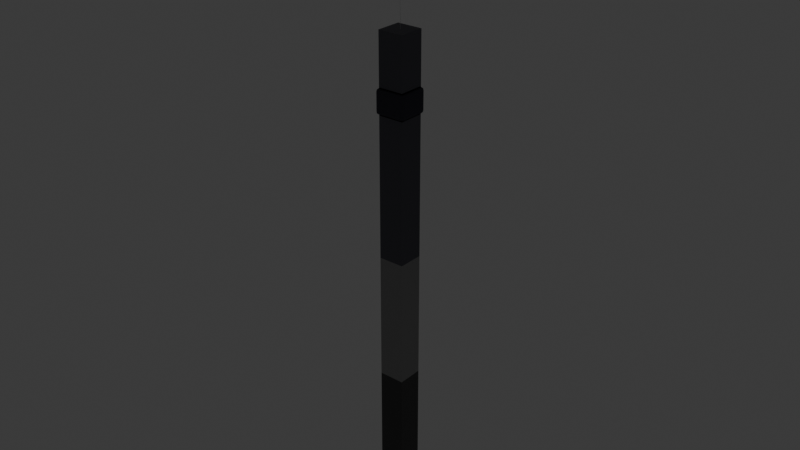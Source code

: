 # Source: Ares1_Terrain_Master_v01.blend  (saved by Blender 4.5.90; exported with 4.5.12 LTS)
import bpy
from mathutils import Matrix  # noqa: F401  (used for matrix-valued properties, if any)

bpy.ops.wm.read_factory_settings(use_empty=True)
scene = bpy.context.scene
scene.name = 'Scene'

# ---- collections
col_env_subsurface_scene = bpy.data.collections.new('ENV_Subsurface_Scene'); scene.collection.children.link(col_env_subsurface_scene)
col_env_surface_infrastructure = bpy.data.collections.new('ENV_Surface_Infrastructure'); scene.collection.children.link(col_env_surface_infrastructure)

# ---- materials (node trees are filled in below, after node groups)
mat_mat_sandstone_beaufort = bpy.data.materials.new('MAT_Sandstone_Beaufort')
mat_mat_shale_carbonaceous = bpy.data.materials.new('MAT_Shale_Carbonaceous')
mat_mat_geo_dolerite_sill = bpy.data.materials.new('MAT_GEO_Dolerite_Sill')
mat_mat_geo_dwyka = bpy.data.materials.new('MAT_GEO_Dwyka')
mat_mat_geo_basement = bpy.data.materials.new('MAT_GEO_Basement')
mat_mat_dolerite_igneous = bpy.data.materials.new('MAT_Dolerite_Igneous')
mat_mat_concrete_industrial = bpy.data.materials.new('MAT_Concrete_Industrial')

# ---- material node trees
mat_mat_sandstone_beaufort.use_nodes = True; mat_mat_sandstone_beaufort.node_tree.nodes.clear()
_N = mat_mat_sandstone_beaufort.node_tree.nodes; _L = mat_mat_sandstone_beaufort.node_tree.links
n0 = _N.new('ShaderNodeBsdfPrincipled'); n0.name = 'Principled BSDF'; n0.location = (-200, 100)
n0.inputs[0].default_value = (0.4, 0.35, 0.25, 1.0)
n0.inputs[2].default_value = 0.9
n1 = _N.new('ShaderNodeOutputMaterial'); n1.name = 'Material Output'; n1.location = (200, 100)
_L.new(n0.outputs[0], n1.inputs[0])
n1.is_active_output = True
mat_mat_shale_carbonaceous.use_nodes = True; mat_mat_shale_carbonaceous.node_tree.nodes.clear()
_N = mat_mat_shale_carbonaceous.node_tree.nodes; _L = mat_mat_shale_carbonaceous.node_tree.links
n0 = _N.new('ShaderNodeBsdfPrincipled'); n0.name = 'Principled BSDF'; n0.location = (-200, 100)
n0.inputs[0].default_value = (0.1, 0.1, 0.12, 1.0)
n0.inputs[2].default_value = 0.7
n1 = _N.new('ShaderNodeOutputMaterial'); n1.name = 'Material Output'; n1.location = (200, 100)
_L.new(n0.outputs[0], n1.inputs[0])
n1.is_active_output = True
mat_mat_geo_dolerite_sill.use_nodes = True; mat_mat_geo_dolerite_sill.node_tree.nodes.clear()
_N = mat_mat_geo_dolerite_sill.node_tree.nodes; _L = mat_mat_geo_dolerite_sill.node_tree.links
n0 = _N.new('ShaderNodeBsdfPrincipled'); n0.name = 'Principled BSDF'; n0.location = (-200, 100)
n0.inputs[0].default_value = (0.2, 0.2, 0.25, 1.0)
n1 = _N.new('ShaderNodeOutputMaterial'); n1.name = 'Material Output'; n1.location = (200, 100)
_L.new(n0.outputs[0], n1.inputs[0])
n1.is_active_output = True
mat_mat_geo_dwyka.use_nodes = True; mat_mat_geo_dwyka.node_tree.nodes.clear()
_N = mat_mat_geo_dwyka.node_tree.nodes; _L = mat_mat_geo_dwyka.node_tree.links
n0 = _N.new('ShaderNodeBsdfPrincipled'); n0.name = 'Principled BSDF'; n0.location = (-200, 100)
n0.inputs[0].default_value = (0.3, 0.3, 0.3, 1.0)
n1 = _N.new('ShaderNodeOutputMaterial'); n1.name = 'Material Output'; n1.location = (200, 100)
_L.new(n0.outputs[0], n1.inputs[0])
n1.is_active_output = True
mat_mat_geo_basement.use_nodes = True; mat_mat_geo_basement.node_tree.nodes.clear()
_N = mat_mat_geo_basement.node_tree.nodes; _L = mat_mat_geo_basement.node_tree.links
n0 = _N.new('ShaderNodeBsdfPrincipled'); n0.name = 'Principled BSDF'; n0.location = (-200, 100)
n0.inputs[0].default_value = (0.05, 0.05, 0.05, 1.0)
n1 = _N.new('ShaderNodeOutputMaterial'); n1.name = 'Material Output'; n1.location = (200, 100)
_L.new(n0.outputs[0], n1.inputs[0])
n1.is_active_output = True
mat_mat_dolerite_igneous.use_nodes = True; mat_mat_dolerite_igneous.node_tree.nodes.clear()
_N = mat_mat_dolerite_igneous.node_tree.nodes; _L = mat_mat_dolerite_igneous.node_tree.links
n0 = _N.new('ShaderNodeBsdfPrincipled'); n0.name = 'Principled BSDF'; n0.location = (-200, 100)
n0.inputs[0].default_value = (0.05, 0.05, 0.07, 1.0)
n0.inputs[1].default_value = 0.2
n0.inputs[2].default_value = 0.9
n1 = _N.new('ShaderNodeOutputMaterial'); n1.name = 'Material Output'; n1.location = (200, 100)
_L.new(n0.outputs[0], n1.inputs[0])
n1.is_active_output = True
mat_mat_concrete_industrial.use_nodes = True; mat_mat_concrete_industrial.node_tree.nodes.clear()
_N = mat_mat_concrete_industrial.node_tree.nodes; _L = mat_mat_concrete_industrial.node_tree.links
n0 = _N.new('ShaderNodeBsdfPrincipled'); n0.name = 'Principled BSDF'; n0.location = (-200, 100)
n0.inputs[0].default_value = (0.5, 0.5, 0.5, 1.0)
n0.inputs[2].default_value = 0.8
n1 = _N.new('ShaderNodeOutputMaterial'); n1.name = 'Material Output'; n1.location = (200, 100)
_L.new(n0.outputs[0], n1.inputs[0])
n1.is_active_output = True

# ---- world
world_world = bpy.data.worlds.new('World'); scene.world = world_world
world_world.use_nodes = True; world_world.node_tree.nodes.clear()
_N = world_world.node_tree.nodes; _L = world_world.node_tree.links
n0 = _N.new('ShaderNodeOutputWorld'); n0.name = 'World Output'; n0.location = (200, 100)
n1 = _N.new('ShaderNodeBackground'); n1.name = 'Background'; n1.location = (-200, 100)
n1.inputs[0].default_value = (0.05088, 0.05088, 0.05088, 1.0)
_L.new(n1.outputs[0], n0.inputs[0])
n0.is_active_output = True
world_world.color = (0.05088, 0.05088, 0.05088)
world_world.sun_shadow_jitter_overblur = 0.0

# ---- lights
light_light = bpy.data.lights.new('Light', 'POINT')
light_light.energy = 1000.0
light_light.shadow_soft_size = 0.1

# ---- meshes
me_cube = bpy.data.meshes.new('Cube')
me_cube.from_pydata([(-0.5, -0.5, -0.5), (-0.5, -0.5, 0.5), (-0.5, 0.5, -0.5), (-0.5, 0.5, 0.5), (0.5, -0.5, -0.5), (0.5, -0.5, 0.5), (0.5, 0.5, -0.5), (0.5, 0.5, 0.5)], [], [(0, 1, 3, 2), (2, 3, 7, 6), (6, 7, 5, 4), (4, 5, 1, 0), (2, 6, 4, 0), (7, 3, 1, 5)])
_uv = me_cube.uv_layers.new(name='UVMap')
_uv.uv.foreach_set('vector', [0.375, 0.0, 0.625, 0.0, 0.625, 0.25, 0.375, 0.25, 0.375, 0.25, 0.625, 0.25, 0.625, 0.5, 0.375, 0.5, 0.375, 0.5, 0.625, 0.5, 0.625, 0.75, 0.375, 0.75, 0.375, 0.75, 0.625, 0.75, 0.625, 1.0, 0.375, 1.0, 0.125, 0.5, 0.375, 0.5, 0.375, 0.75, 0.125, 0.75, 0.625, 0.5, 0.875, 0.5, 0.875, 0.75, 0.625, 0.75])
me_cube.materials.append(mat_mat_sandstone_beaufort)
me_cube.update()
me_cube_001 = bpy.data.meshes.new('Cube.001')
me_cube_001.from_pydata([(-0.5, -0.5, -0.5), (-0.5, -0.5, 0.5), (-0.5, 0.5, -0.5), (-0.5, 0.5, 0.5), (0.5, -0.5, -0.5), (0.5, -0.5, 0.5), (0.5, 0.5, -0.5), (0.5, 0.5, 0.5)], [], [(0, 1, 3, 2), (2, 3, 7, 6), (6, 7, 5, 4), (4, 5, 1, 0), (2, 6, 4, 0), (7, 3, 1, 5)])
_uv = me_cube_001.uv_layers.new(name='UVMap')
_uv.uv.foreach_set('vector', [0.375, 0.0, 0.625, 0.0, 0.625, 0.25, 0.375, 0.25, 0.375, 0.25, 0.625, 0.25, 0.625, 0.5, 0.375, 0.5, 0.375, 0.5, 0.625, 0.5, 0.625, 0.75, 0.375, 0.75, 0.375, 0.75, 0.625, 0.75, 0.625, 1.0, 0.375, 1.0, 0.125, 0.5, 0.375, 0.5, 0.375, 0.75, 0.125, 0.75, 0.625, 0.5, 0.875, 0.5, 0.875, 0.75, 0.625, 0.75])
me_cube_001.materials.append(mat_mat_shale_carbonaceous)
me_cube_001.update()
me_cube_002 = bpy.data.meshes.new('Cube.002')
me_cube_002.from_pydata([(-0.5, -0.5, -0.5), (-0.5, -0.5, 0.5), (-0.5, 0.5, -0.5), (-0.5, 0.5, 0.5), (0.5, -0.5, -0.5), (0.5, -0.5, 0.5), (0.5, 0.5, -0.5), (0.5, 0.5, 0.5)], [], [(0, 1, 3, 2), (2, 3, 7, 6), (6, 7, 5, 4), (4, 5, 1, 0), (2, 6, 4, 0), (7, 3, 1, 5)])
_uv = me_cube_002.uv_layers.new(name='UVMap')
_uv.uv.foreach_set('vector', [0.375, 0.0, 0.625, 0.0, 0.625, 0.25, 0.375, 0.25, 0.375, 0.25, 0.625, 0.25, 0.625, 0.5, 0.375, 0.5, 0.375, 0.5, 0.625, 0.5, 0.625, 0.75, 0.375, 0.75, 0.375, 0.75, 0.625, 0.75, 0.625, 1.0, 0.375, 1.0, 0.125, 0.5, 0.375, 0.5, 0.375, 0.75, 0.125, 0.75, 0.625, 0.5, 0.875, 0.5, 0.875, 0.75, 0.625, 0.75])
me_cube_002.materials.append(mat_mat_geo_dolerite_sill)
me_cube_002.update()
me_cube_003 = bpy.data.meshes.new('Cube.003')
me_cube_003.from_pydata([(-0.5, -0.5, -0.5), (-0.5, -0.5, 0.5), (-0.5, 0.5, -0.5), (-0.5, 0.5, 0.5), (0.5, -0.5, -0.5), (0.5, -0.5, 0.5), (0.5, 0.5, -0.5), (0.5, 0.5, 0.5)], [], [(0, 1, 3, 2), (2, 3, 7, 6), (6, 7, 5, 4), (4, 5, 1, 0), (2, 6, 4, 0), (7, 3, 1, 5)])
_uv = me_cube_003.uv_layers.new(name='UVMap')
_uv.uv.foreach_set('vector', [0.375, 0.0, 0.625, 0.0, 0.625, 0.25, 0.375, 0.25, 0.375, 0.25, 0.625, 0.25, 0.625, 0.5, 0.375, 0.5, 0.375, 0.5, 0.625, 0.5, 0.625, 0.75, 0.375, 0.75, 0.375, 0.75, 0.625, 0.75, 0.625, 1.0, 0.375, 1.0, 0.125, 0.5, 0.375, 0.5, 0.375, 0.75, 0.125, 0.75, 0.625, 0.5, 0.875, 0.5, 0.875, 0.75, 0.625, 0.75])
me_cube_003.materials.append(mat_mat_geo_dwyka)
me_cube_003.update()
me_cube_004 = bpy.data.meshes.new('Cube.004')
me_cube_004.from_pydata([(-0.5, -0.5, -0.5), (-0.5, -0.5, 0.5), (-0.5, 0.5, -0.5), (-0.5, 0.5, 0.5), (0.5, -0.5, -0.5), (0.5, -0.5, 0.5), (0.5, 0.5, -0.5), (0.5, 0.5, 0.5)], [], [(0, 1, 3, 2), (2, 3, 7, 6), (6, 7, 5, 4), (4, 5, 1, 0), (2, 6, 4, 0), (7, 3, 1, 5)])
_uv = me_cube_004.uv_layers.new(name='UVMap')
_uv.uv.foreach_set('vector', [0.375, 0.0, 0.625, 0.0, 0.625, 0.25, 0.375, 0.25, 0.375, 0.25, 0.625, 0.25, 0.625, 0.5, 0.375, 0.5, 0.375, 0.5, 0.625, 0.5, 0.625, 0.75, 0.375, 0.75, 0.375, 0.75, 0.625, 0.75, 0.625, 1.0, 0.375, 1.0, 0.125, 0.5, 0.375, 0.5, 0.375, 0.75, 0.125, 0.75, 0.625, 0.5, 0.875, 0.5, 0.875, 0.75, 0.625, 0.75])
me_cube_004.materials.append(mat_mat_geo_basement)
me_cube_004.update()
me_geo_dolerite_sill_procedural_mesh = bpy.data.meshes.new('GEO_Dolerite_Sill_Procedural_MESH')
me_geo_dolerite_sill_procedural_mesh.from_pydata([(-100.0, -100.0, -75.0), (-100.0, -100.0, 75.0), (-100.0, 100.0, -75.0), (-100.0, 100.0, 75.0), (100.0, -100.0, -75.0), (100.0, -100.0, 75.0), (100.0, 100.0, -75.0), (100.0, 100.0, 75.0)], [], [(0, 1, 3, 2), (2, 3, 7, 6), (6, 7, 5, 4), (4, 5, 1, 0), (2, 6, 4, 0), (7, 3, 1, 5)])
me_geo_dolerite_sill_procedural_mesh.polygons.foreach_set('use_smooth', [True] * 6)
_uv = me_geo_dolerite_sill_procedural_mesh.uv_layers.new(name='UVMap')
_uv.uv.foreach_set('vector', [0.375, 0.0, 0.625, 0.0, 0.625, 0.25, 0.375, 0.25, 0.375, 0.25, 0.625, 0.25, 0.625, 0.5, 0.375, 0.5, 0.375, 0.5, 0.625, 0.5, 0.625, 0.75, 0.375, 0.75, 0.375, 0.75, 0.625, 0.75, 0.625, 1.0, 0.375, 1.0, 0.125, 0.5, 0.375, 0.5, 0.375, 0.75, 0.125, 0.75, 0.625, 0.5, 0.875, 0.5, 0.875, 0.75, 0.625, 0.75])
me_geo_dolerite_sill_procedural_mesh.materials.append(mat_mat_dolerite_igneous)
me_geo_dolerite_sill_procedural_mesh.update()
me_geo_cellar_void_mesh = bpy.data.meshes.new('GEO_Cellar_Void_MESH')
me_geo_cellar_void_mesh.from_pydata([(-2.0, -2.0, -3.2), (2.0, -2.0, -3.2), (2.0, 2.0, -3.2), (-2.0, 2.0, -3.2), (-2.0, -2.0, 0.0), (2.0, -2.0, 0.0), (2.0, 2.0, 0.0), (-2.0, 2.0, 0.0)], [], [(0, 1, 2, 3), (4, 5, 6, 7), (0, 4, 7, 3), (1, 5, 6, 2), (0, 1, 5, 4), (3, 2, 6, 7)])
me_geo_cellar_void_mesh.update()
me_geo_cellar_structure_mesh = bpy.data.meshes.new('GEO_Cellar_Structure_MESH')
me_geo_cellar_structure_mesh.from_pydata([(-2.0, -2.0, -3.2), (-1.8, -1.8, -3.0), (2.0, -2.0, -3.2), (1.8, -1.8, -3.0), (2.0, 2.0, -3.2), (1.8, 1.8, -3.0), (-2.0, 2.0, -3.2), (-1.8, 1.8, -3.0), (-1.8, -1.8, 0.0), (-2.0, -2.0, 0.0), (2.0, -2.0, 0.0), (1.8, -1.8, 0.0), (1.8, 1.8, 0.0), (2.0, 2.0, 0.0), (-2.0, 2.0, 0.0), (-1.8, 1.8, 0.0)], [], [(0, 6, 4, 2), (0, 9, 14, 6), (2, 4, 13, 10), (0, 2, 10, 9), (6, 14, 13, 4), (1, 7, 5, 3), (8, 15, 7, 1), (11, 3, 5, 12), (1, 3, 11, 8), (7, 15, 12, 5)])
me_geo_cellar_structure_mesh.materials.append(mat_mat_concrete_industrial)
me_geo_cellar_structure_mesh.update()
me_arespath_data_006 = bpy.data.meshes.new('AresPath_Data.006')
me_arespath_data_006.from_pydata([(-0.6495, 0.375, -3.278e-08), (-0.375, 0.6495, -5.678e-08), (-3.01e-07, 0.75, -6.557e-08), (0.375, 0.6495, -5.678e-08), (0.6495, 0.375, -3.278e-08), (0.75, 5.364e-07, -4.976e-14), (0.6495, -0.375, 3.278e-08), (0.375, -0.6495, 5.678e-08), (6.825e-07, -0.75, 6.557e-08), (-0.375, -0.6495, 5.678e-08), (-0.6495, -0.375, 3.278e-08), (-0.75, -6.497e-07, 5.966e-14), (-0.6806, 0.375, -47.12), (-0.4061, 0.6495, -47.12), (-0.03106, 0.75, -47.12), (0.3439, 0.6495, -47.12), (0.6185, 0.375, -47.12), (0.7189, 5.364e-07, -47.12), (0.6185, -0.375, -47.12), (0.3439, -0.6495, -47.12), (-0.03106, -0.75, -47.12), (-0.4061, -0.6495, -47.12), (-0.6806, -0.375, -47.12), (-0.7811, -6.497e-07, -47.12), (-0.7625, 0.375, -91.26), (-0.488, 0.6495, -91.26), (-0.113, 0.75, -91.26), (0.262, 0.6495, -91.26), (0.5366, 0.375, -91.26), (0.637, 5.364e-07, -91.26), (0.5366, -0.375, -91.26), (0.262, -0.6495, -91.26), (-0.113, -0.75, -91.26), (-0.488, -0.6495, -91.26), (-0.7625, -0.375, -91.26), (-0.863, -6.497e-07, -91.26), (-0.8782, 0.375, -133.0), (-0.6037, 0.6495, -133.0), (-0.2287, 0.75, -133.0), (0.1463, 0.6495, -133.0), (0.4208, 0.375, -133.0), (0.5213, 5.364e-07, -133.0), (0.4208, -0.375, -133.0), (0.1463, -0.6495, -133.0), (-0.2287, -0.75, -133.0), (-0.6037, -0.6495, -133.0), (-0.8782, -0.375, -133.0), (-0.9787, -6.497e-07, -133.0), (-1.011, 0.375, -173.0), (-0.7365, 0.6495, -173.0), (-0.3615, 0.75, -173.0), (0.01354, 0.6495, -173.0), (0.2881, 0.375, -173.0), (0.3885, 5.364e-07, -173.0), (0.2881, -0.375, -173.0), (0.01354, -0.6495, -173.0), (-0.3615, -0.75, -173.0), (-0.7365, -0.6495, -173.0), (-1.011, -0.375, -173.0), (-1.111, -6.497e-07, -173.0), (-1.144, 0.375, -211.8), (-0.8692, 0.6495, -211.8), (-0.4942, 0.75, -211.8), (-0.1192, 0.6495, -211.8), (0.1553, 0.375, -211.8), (0.2558, 5.364e-07, -211.8), (0.1553, -0.375, -211.8), (-0.1192, -0.6495, -211.8), (-0.4942, -0.75, -211.8), (-0.8692, -0.6495, -211.8), (-1.144, -0.375, -211.8), (-1.244, -6.497e-07, -211.8), (-1.259, 0.375, -250.0), (-0.985, 0.6495, -250.0), (-0.61, 0.75, -250.0), (-0.235, 0.6495, -250.0), (0.03956, 0.375, -250.0), (0.14, 5.364e-07, -250.0), (0.03956, -0.375, -250.0), (-0.235, -0.6495, -250.0), (-0.61, -0.75, -250.0), (-0.985, -0.6495, -250.0), (-1.259, -0.375, -250.0), (-1.36, -6.497e-07, -250.0), (-1.341, 0.375, -288.2), (-1.067, 0.6495, -288.2), (-0.6918, 0.75, -288.2), (-0.3168, 0.6495, -288.2), (-0.04233, 0.375, -288.2), (0.05815, 5.364e-07, -288.2), (-0.04233, -0.375, -288.2), (-0.3168, -0.6495, -288.2), (-0.6918, -0.75, -288.2), (-1.067, -0.6495, -288.2), (-1.341, -0.375, -288.2), (-1.442, -6.497e-07, -288.2), (-1.372, 0.375, -327.0), (-1.098, 0.6495, -327.0), (-0.7229, 0.75, -327.0), (-0.3479, 0.6495, -327.0), (-0.07339, 0.375, -327.0), (0.02709, 5.364e-07, -327.0), (-0.07339, -0.375, -327.0), (-0.3479, -0.6495, -327.0), (-0.7229, -0.75, -327.0), (-1.098, -0.6495, -327.0), (-1.372, -0.375, -327.0), (-1.473, -6.497e-07, -327.0), (-1.336, 0.375, -367.0), (-1.061, 0.6495, -367.0), (-0.6862, 0.75, -367.0), (-0.3112, 0.6495, -367.0), (-0.03668, 0.375, -367.0), (0.0638, 5.364e-07, -367.0), (-0.03668, -0.375, -367.0), (-0.3112, -0.6495, -367.0), (-0.6862, -0.75, -367.0), (-1.061, -0.6495, -367.0), (-1.336, -0.375, -367.0), (-1.436, -6.497e-07, -367.0), (-1.214, 0.375, -408.7), (-0.9398, 0.6495, -408.7), (-0.5648, 0.75, -408.7), (-0.1898, 0.6495, -408.7), (0.08474, 0.375, -408.7), (0.1852, 5.364e-07, -408.7), (0.08474, -0.375, -408.7), (-0.1898, -0.6495, -408.7), (-0.5648, -0.75, -408.7), (-0.9398, -0.6495, -408.7), (-1.214, -0.375, -408.7), (-1.315, -6.497e-07, -408.7), (-0.9912, 0.375, -452.9), (-0.7167, 0.6495, -452.9), (-0.3417, 0.75, -452.9), (0.03331, 0.6495, -452.9), (0.3078, 0.375, -452.9), (0.4083, 5.364e-07, -452.9), (0.3078, -0.375, -452.9), (0.03331, -0.6495, -452.9), (-0.3417, -0.75, -452.9), (-0.7167, -0.6495, -452.9), (-0.9912, -0.375, -452.9), (-1.092, -6.497e-07, -452.9), (-0.6495, 0.375, -500.0), (-0.375, 0.6495, -500.0), (-3.004e-07, 0.75, -500.0), (0.375, 0.6495, -500.0), (0.6495, 0.375, -500.0), (0.75, 5.364e-07, -500.0), (0.6495, -0.375, -500.0), (0.375, -0.6495, -500.0), (6.819e-07, -0.75, -500.0), (-0.375, -0.6495, -500.0), (-0.6495, -0.375, -500.0), (-0.75, -6.497e-07, -500.0), (1.67, 0.375, -741.7), (1.944, 0.6495, -741.7), (2.319, 0.75, -741.7), (2.694, 0.6495, -741.7), (2.969, 0.375, -741.7), (3.069, 5.364e-07, -741.7), (2.969, -0.375, -741.7), (2.694, -0.6495, -741.7), (2.319, -0.75, -741.7), (1.944, -0.6495, -741.7), (1.67, -0.375, -741.7), (1.569, -6.497e-07, -741.7), (4.523, 0.375, -979.8), (4.797, 0.6495, -979.8), (5.172, 0.75, -979.8), (5.547, 0.6495, -979.8), (5.821, 0.375, -979.8), (5.922, 5.364e-07, -979.8), (5.821, -0.375, -979.8), (5.547, -0.6495, -979.8), (5.172, -0.75, -979.8), (4.797, -0.6495, -979.8), (4.523, -0.375, -979.8), (4.422, -6.497e-07, -979.8), (7.849, 0.375, -1216.0), (8.123, 0.6495, -1216.0), (8.498, 0.75, -1216.0), (8.873, 0.6495, -1216.0), (9.148, 0.375, -1216.0), (9.248, 5.364e-07, -1216.0), (9.148, -0.375, -1216.0), (8.873, -0.6495, -1216.0), (8.498, -0.75, -1216.0), (8.123, -0.6495, -1216.0), (7.849, -0.375, -1216.0), (7.748, -6.497e-07, -1216.0), (11.59, 0.375, -1451.0), (11.86, 0.6495, -1451.0), (12.24, 0.75, -1451.0), (12.61, 0.6495, -1451.0), (12.89, 0.375, -1451.0), (12.99, 5.364e-07, -1451.0), (12.89, -0.375, -1451.0), (12.61, -0.6495, -1451.0), (12.24, -0.75, -1451.0), (11.86, -0.6495, -1451.0), (11.59, -0.375, -1451.0), (11.49, -6.497e-07, -1451.0), (15.69, 0.375, -1688.0), (15.96, 0.6495, -1688.0), (16.34, 0.75, -1688.0), (16.71, 0.6495, -1688.0), (16.99, 0.375, -1688.0), (17.09, 5.364e-07, -1688.0), (16.99, -0.375, -1688.0), (16.71, -0.6495, -1688.0), (16.34, -0.75, -1688.0), (15.96, -0.6495, -1688.0), (15.69, -0.375, -1688.0), (15.59, -6.497e-07, -1688.0), (20.08, 0.375, -1927.0), (20.35, 0.6495, -1927.0), (20.73, 0.75, -1927.0), (21.1, 0.6495, -1927.0), (21.38, 0.375, -1927.0), (21.48, 5.364e-07, -1927.0), (21.38, -0.375, -1927.0), (21.1, -0.6495, -1927.0), (20.73, -0.75, -1927.0), (20.35, -0.6495, -1927.0), (20.08, -0.375, -1927.0), (19.98, -6.497e-07, -1927.0), (24.71, 0.375, -2170.0), (24.99, 0.6495, -2170.0), (25.36, 0.75, -2170.0), (25.73, 0.6495, -2170.0), (26.01, 0.375, -2170.0), (26.11, 5.364e-07, -2170.0), (26.01, -0.375, -2170.0), (25.73, -0.6495, -2170.0), (25.36, -0.75, -2170.0), (24.99, -0.6495, -2170.0), (24.71, -0.375, -2170.0), (24.61, -6.497e-07, -2170.0), (29.52, 0.375, -2419.0), (29.79, 0.6495, -2419.0), (30.17, 0.75, -2419.0), (30.54, 0.6495, -2419.0), (30.82, 0.375, -2419.0), (30.92, 5.364e-07, -2419.0), (30.82, -0.375, -2419.0), (30.54, -0.6495, -2419.0), (30.17, -0.75, -2419.0), (29.79, -0.6495, -2419.0), (29.52, -0.375, -2419.0), (29.42, -6.497e-07, -2419.0), (34.45, 0.375, -2674.0), (34.72, 0.6495, -2674.0), (35.1, 0.75, -2674.0), (35.47, 0.6495, -2674.0), (35.75, 0.375, -2674.0), (35.85, 5.364e-07, -2674.0), (35.75, -0.375, -2674.0), (35.47, -0.6495, -2674.0), (35.1, -0.75, -2674.0), (34.72, -0.6495, -2674.0), (34.45, -0.375, -2674.0), (34.35, -6.497e-07, -2674.0), (39.43, 0.375, -2939.0), (39.71, 0.6495, -2939.0), (40.08, 0.75, -2939.0), (40.46, 0.6495, -2939.0), (40.73, 0.375, -2939.0), (40.83, 5.364e-07, -2939.0), (40.73, -0.375, -2939.0), (40.46, -0.6495, -2939.0), (40.08, -0.75, -2939.0), (39.71, -0.6495, -2939.0), (39.43, -0.375, -2939.0), (39.33, -6.497e-07, -2939.0), (44.42, 0.375, -3214.0), (44.7, 0.6495, -3214.0), (45.07, 0.75, -3214.0), (45.45, 0.6495, -3214.0), (45.72, 0.375, -3214.0), (45.82, 5.364e-07, -3214.0), (45.72, -0.375, -3214.0), (45.45, -0.6495, -3214.0), (45.07, -0.75, -3214.0), (44.7, -0.6495, -3214.0), (44.42, -0.375, -3214.0), (44.32, -6.497e-07, -3214.0), (49.35, 0.375, -3500.0), (49.63, 0.6495, -3500.0), (50.0, 0.75, -3500.0), (50.37, 0.6495, -3500.0), (50.65, 0.375, -3500.0), (50.75, 5.364e-07, -3500.0), (50.65, -0.375, -3500.0), (50.37, -0.6495, -3500.0), (50.0, -0.75, -3500.0), (49.63, -0.6495, -3500.0), (49.35, -0.375, -3500.0), (49.25, -6.497e-07, -3500.0)], [], [(0, 12, 23, 11), (1, 13, 12, 0), (2, 14, 13, 1), (3, 15, 14, 2), (4, 16, 15, 3), (5, 17, 16, 4), (6, 18, 17, 5), (7, 19, 18, 6), (8, 20, 19, 7), (9, 21, 20, 8), (10, 22, 21, 9), (11, 23, 22, 10), (12, 24, 35, 23), (13, 25, 24, 12), (14, 26, 25, 13), (15, 27, 26, 14), (16, 28, 27, 15), (17, 29, 28, 16), (18, 30, 29, 17), (19, 31, 30, 18), (20, 32, 31, 19), (21, 33, 32, 20), (22, 34, 33, 21), (23, 35, 34, 22), (24, 36, 47, 35), (25, 37, 36, 24), (26, 38, 37, 25), (27, 39, 38, 26), (28, 40, 39, 27), (29, 41, 40, 28), (30, 42, 41, 29), (31, 43, 42, 30), (32, 44, 43, 31), (33, 45, 44, 32), (34, 46, 45, 33), (35, 47, 46, 34), (36, 48, 59, 47), (37, 49, 48, 36), (38, 50, 49, 37), (39, 51, 50, 38), (40, 52, 51, 39), (41, 53, 52, 40), (42, 54, 53, 41), (43, 55, 54, 42), (44, 56, 55, 43), (45, 57, 56, 44), (46, 58, 57, 45), (47, 59, 58, 46), (48, 60, 71, 59), (49, 61, 60, 48), (50, 62, 61, 49), (51, 63, 62, 50), (52, 64, 63, 51), (53, 65, 64, 52), (54, 66, 65, 53), (55, 67, 66, 54), (56, 68, 67, 55), (57, 69, 68, 56), (58, 70, 69, 57), (59, 71, 70, 58), (60, 72, 83, 71), (61, 73, 72, 60), (62, 74, 73, 61), (63, 75, 74, 62), (64, 76, 75, 63), (65, 77, 76, 64), (66, 78, 77, 65), (67, 79, 78, 66), (68, 80, 79, 67), (69, 81, 80, 68), (70, 82, 81, 69), (71, 83, 82, 70), (72, 84, 95, 83), (73, 85, 84, 72), (74, 86, 85, 73), (75, 87, 86, 74), (76, 88, 87, 75), (77, 89, 88, 76), (78, 90, 89, 77), (79, 91, 90, 78), (80, 92, 91, 79), (81, 93, 92, 80), (82, 94, 93, 81), (83, 95, 94, 82), (84, 96, 107, 95), (85, 97, 96, 84), (86, 98, 97, 85), (87, 99, 98, 86), (88, 100, 99, 87), (89, 101, 100, 88), (90, 102, 101, 89), (91, 103, 102, 90), (92, 104, 103, 91), (93, 105, 104, 92), (94, 106, 105, 93), (95, 107, 106, 94), (96, 108, 119, 107), (97, 109, 108, 96), (98, 110, 109, 97), (99, 111, 110, 98), (100, 112, 111, 99), (101, 113, 112, 100), (102, 114, 113, 101), (103, 115, 114, 102), (104, 116, 115, 103), (105, 117, 116, 104), (106, 118, 117, 105), (107, 119, 118, 106), (108, 120, 131, 119), (109, 121, 120, 108), (110, 122, 121, 109), (111, 123, 122, 110), (112, 124, 123, 111), (113, 125, 124, 112), (114, 126, 125, 113), (115, 127, 126, 114), (116, 128, 127, 115), (117, 129, 128, 116), (118, 130, 129, 117), (119, 131, 130, 118), (120, 132, 143, 131), (121, 133, 132, 120), (122, 134, 133, 121), (123, 135, 134, 122), (124, 136, 135, 123), (125, 137, 136, 124), (126, 138, 137, 125), (127, 139, 138, 126), (128, 140, 139, 127), (129, 141, 140, 128), (130, 142, 141, 129), (131, 143, 142, 130), (132, 144, 155, 143), (133, 145, 144, 132), (134, 146, 145, 133), (135, 147, 146, 134), (136, 148, 147, 135), (137, 149, 148, 136), (138, 150, 149, 137), (139, 151, 150, 138), (140, 152, 151, 139), (141, 153, 152, 140), (142, 154, 153, 141), (143, 155, 154, 142), (144, 156, 167, 155), (145, 157, 156, 144), (146, 158, 157, 145), (147, 159, 158, 146), (148, 160, 159, 147), (149, 161, 160, 148), (150, 162, 161, 149), (151, 163, 162, 150), (152, 164, 163, 151), (153, 165, 164, 152), (154, 166, 165, 153), (155, 167, 166, 154), (156, 168, 179, 167), (157, 169, 168, 156), (158, 170, 169, 157), (159, 171, 170, 158), (160, 172, 171, 159), (161, 173, 172, 160), (162, 174, 173, 161), (163, 175, 174, 162), (164, 176, 175, 163), (165, 177, 176, 164), (166, 178, 177, 165), (167, 179, 178, 166), (168, 180, 191, 179), (169, 181, 180, 168), (170, 182, 181, 169), (171, 183, 182, 170), (172, 184, 183, 171), (173, 185, 184, 172), (174, 186, 185, 173), (175, 187, 186, 174), (176, 188, 187, 175), (177, 189, 188, 176), (178, 190, 189, 177), (179, 191, 190, 178), (180, 192, 203, 191), (181, 193, 192, 180), (182, 194, 193, 181), (183, 195, 194, 182), (184, 196, 195, 183), (185, 197, 196, 184), (186, 198, 197, 185), (187, 199, 198, 186), (188, 200, 199, 187), (189, 201, 200, 188), (190, 202, 201, 189), (191, 203, 202, 190), (192, 204, 215, 203), (193, 205, 204, 192), (194, 206, 205, 193), (195, 207, 206, 194), (196, 208, 207, 195), (197, 209, 208, 196), (198, 210, 209, 197), (199, 211, 210, 198), (200, 212, 211, 199), (201, 213, 212, 200), (202, 214, 213, 201), (203, 215, 214, 202), (204, 216, 227, 215), (205, 217, 216, 204), (206, 218, 217, 205), (207, 219, 218, 206), (208, 220, 219, 207), (209, 221, 220, 208), (210, 222, 221, 209), (211, 223, 222, 210), (212, 224, 223, 211), (213, 225, 224, 212), (214, 226, 225, 213), (215, 227, 226, 214), (216, 228, 239, 227), (217, 229, 228, 216), (218, 230, 229, 217), (219, 231, 230, 218), (220, 232, 231, 219), (221, 233, 232, 220), (222, 234, 233, 221), (223, 235, 234, 222), (224, 236, 235, 223), (225, 237, 236, 224), (226, 238, 237, 225), (227, 239, 238, 226), (228, 240, 251, 239), (229, 241, 240, 228), (230, 242, 241, 229), (231, 243, 242, 230), (232, 244, 243, 231), (233, 245, 244, 232), (234, 246, 245, 233), (235, 247, 246, 234), (236, 248, 247, 235), (237, 249, 248, 236), (238, 250, 249, 237), (239, 251, 250, 238), (240, 252, 263, 251), (241, 253, 252, 240), (242, 254, 253, 241), (243, 255, 254, 242), (244, 256, 255, 243), (245, 257, 256, 244), (246, 258, 257, 245), (247, 259, 258, 246), (248, 260, 259, 247), (249, 261, 260, 248), (250, 262, 261, 249), (251, 263, 262, 250), (252, 264, 275, 263), (253, 265, 264, 252), (254, 266, 265, 253), (255, 267, 266, 254), (256, 268, 267, 255), (257, 269, 268, 256), (258, 270, 269, 257), (259, 271, 270, 258), (260, 272, 271, 259), (261, 273, 272, 260), (262, 274, 273, 261), (263, 275, 274, 262), (264, 276, 287, 275), (265, 277, 276, 264), (266, 278, 277, 265), (267, 279, 278, 266), (268, 280, 279, 267), (269, 281, 280, 268), (270, 282, 281, 269), (271, 283, 282, 270), (272, 284, 283, 271), (273, 285, 284, 272), (274, 286, 285, 273), (275, 287, 286, 274), (276, 288, 299, 287), (277, 289, 288, 276), (278, 290, 289, 277), (279, 291, 290, 278), (280, 292, 291, 279), (281, 293, 292, 280), (282, 294, 293, 281), (283, 295, 294, 282), (284, 296, 295, 283), (285, 297, 296, 284), (286, 298, 297, 285), (287, 299, 298, 286)])
me_arespath_data_006.polygons.foreach_set('use_smooth', [True] * 288)
_uv = me_arespath_data_006.uv_layers.new(name='UVMap')
_uv.uv.foreach_set('vector', [0.0, 1.0, 0.04167, 1.0, 0.04167, 0.9167, 0.0, 0.9167, 0.0, 0.08333, 0.04167, 0.08333, 0.04167, 0.0, 0.0, 0.0, 0.0, 0.1667, 0.04167, 0.1667, 0.04167, 0.08333, 0.0, 0.08333, 0.0, 0.25, 0.04167, 0.25, 0.04167, 0.1667, 0.0, 0.1667, 0.0, 0.3333, 0.04167, 0.3333, 0.04167, 0.25, 0.0, 0.25, 0.0, 0.4167, 0.04167, 0.4167, 0.04167, 0.3333, 0.0, 0.3333, 0.0, 0.5, 0.04167, 0.5, 0.04167, 0.4167, 0.0, 0.4167, 0.0, 0.5833, 0.04167, 0.5833, 0.04167, 0.5, 0.0, 0.5, 0.0, 0.6667, 0.04167, 0.6667, 0.04167, 0.5833, 0.0, 0.5833, 0.0, 0.75, 0.04167, 0.75, 0.04167, 0.6667, 0.0, 0.6667, 0.0, 0.8333, 0.04167, 0.8333, 0.04167, 0.75, 0.0, 0.75, 0.0, 0.9167, 0.04167, 0.9167, 0.04167, 0.8333, 0.0, 0.8333, 0.04167, 1.0, 0.08333, 1.0, 0.08333, 0.9167, 0.04167, 0.9167, 0.04167, 0.08333, 0.08333, 0.08333, 0.08333, 0.0, 0.04167, 0.0, 0.04167, 0.1667, 0.08333, 0.1667, 0.08333, 0.08333, 0.04167, 0.08333, 0.04167, 0.25, 0.08333, 0.25, 0.08333, 0.1667, 0.04167, 0.1667, 0.04167, 0.3333, 0.08333, 0.3333, 0.08333, 0.25, 0.04167, 0.25, 0.04167, 0.4167, 0.08333, 0.4167, 0.08333, 0.3333, 0.04167, 0.3333, 0.04167, 0.5, 0.08333, 0.5, 0.08333, 0.4167, 0.04167, 0.4167, 0.04167, 0.5833, 0.08333, 0.5833, 0.08333, 0.5, 0.04167, 0.5, 0.04167, 0.6667, 0.08333, 0.6667, 0.08333, 0.5833, 0.04167, 0.5833, 0.04167, 0.75, 0.08333, 0.75, 0.08333, 0.6667, 0.04167, 0.6667, 0.04167, 0.8333, 0.08333, 0.8333, 0.08333, 0.75, 0.04167, 0.75, 0.04167, 0.9167, 0.08333, 0.9167, 0.08333, 0.8333, 0.04167, 0.8333, 0.08333, 1.0, 0.125, 1.0, 0.125, 0.9167, 0.08333, 0.9167, 0.08333, 0.08333, 0.125, 0.08333, 0.125, 0.0, 0.08333, 0.0, 0.08333, 0.1667, 0.125, 0.1667, 0.125, 0.08333, 0.08333, 0.08333, 0.08333, 0.25, 0.125, 0.25, 0.125, 0.1667, 0.08333, 0.1667, 0.08333, 0.3333, 0.125, 0.3333, 0.125, 0.25, 0.08333, 0.25, 0.08333, 0.4167, 0.125, 0.4167, 0.125, 0.3333, 0.08333, 0.3333, 0.08333, 0.5, 0.125, 0.5, 0.125, 0.4167, 0.08333, 0.4167, 0.08333, 0.5833, 0.125, 0.5833, 0.125, 0.5, 0.08333, 0.5, 0.08333, 0.6667, 0.125, 0.6667, 0.125, 0.5833, 0.08333, 0.5833, 0.08333, 0.75, 0.125, 0.75, 0.125, 0.6667, 0.08333, 0.6667, 0.08333, 0.8333, 0.125, 0.8333, 0.125, 0.75, 0.08333, 0.75, 0.08333, 0.9167, 0.125, 0.9167, 0.125, 0.8333, 0.08333, 0.8333, 0.125, 1.0, 0.1667, 1.0, 0.1667, 0.9167, 0.125, 0.9167, 0.125, 0.08333, 0.1667, 0.08333, 0.1667, 0.0, 0.125, 0.0, 0.125, 0.1667, 0.1667, 0.1667, 0.1667, 0.08333, 0.125, 0.08333, 0.125, 0.25, 0.1667, 0.25, 0.1667, 0.1667, 0.125, 0.1667, 0.125, 0.3333, 0.1667, 0.3333, 0.1667, 0.25, 0.125, 0.25, 0.125, 0.4167, 0.1667, 0.4167, 0.1667, 0.3333, 0.125, 0.3333, 0.125, 0.5, 0.1667, 0.5, 0.1667, 0.4167, 0.125, 0.4167, 0.125, 0.5833, 0.1667, 0.5833, 0.1667, 0.5, 0.125, 0.5, 0.125, 0.6667, 0.1667, 0.6667, 0.1667, 0.5833, 0.125, 0.5833, 0.125, 0.75, 0.1667, 0.75, 0.1667, 0.6667, 0.125, 0.6667, 0.125, 0.8333, 0.1667, 0.8333, 0.1667, 0.75, 0.125, 0.75, 0.125, 0.9167, 0.1667, 0.9167, 0.1667, 0.8333, 0.125, 0.8333, 0.1667, 1.0, 0.2083, 1.0, 0.2083, 0.9167, 0.1667, 0.9167, 0.1667, 0.08333, 0.2083, 0.08333, 0.2083, 0.0, 0.1667, 0.0, 0.1667, 0.1667, 0.2083, 0.1667, 0.2083, 0.08333, 0.1667, 0.08333, 0.1667, 0.25, 0.2083, 0.25, 0.2083, 0.1667, 0.1667, 0.1667, 0.1667, 0.3333, 0.2083, 0.3333, 0.2083, 0.25, 0.1667, 0.25, 0.1667, 0.4167, 0.2083, 0.4167, 0.2083, 0.3333, 0.1667, 0.3333, 0.1667, 0.5, 0.2083, 0.5, 0.2083, 0.4167, 0.1667, 0.4167, 0.1667, 0.5833, 0.2083, 0.5833, 0.2083, 0.5, 0.1667, 0.5, 0.1667, 0.6667, 0.2083, 0.6667, 0.2083, 0.5833, 0.1667, 0.5833, 0.1667, 0.75, 0.2083, 0.75, 0.2083, 0.6667, 0.1667, 0.6667, 0.1667, 0.8333, 0.2083, 0.8333, 0.2083, 0.75, 0.1667, 0.75, 0.1667, 0.9167, 0.2083, 0.9167, 0.2083, 0.8333, 0.1667, 0.8333, 0.2083, 1.0, 0.25, 1.0, 0.25, 0.9167, 0.2083, 0.9167, 0.2083, 0.08333, 0.25, 0.08333, 0.25, 0.0, 0.2083, 0.0, 0.2083, 0.1667, 0.25, 0.1667, 0.25, 0.08333, 0.2083, 0.08333, 0.2083, 0.25, 0.25, 0.25, 0.25, 0.1667, 0.2083, 0.1667, 0.2083, 0.3333, 0.25, 0.3333, 0.25, 0.25, 0.2083, 0.25, 0.2083, 0.4167, 0.25, 0.4167, 0.25, 0.3333, 0.2083, 0.3333, 0.2083, 0.5, 0.25, 0.5, 0.25, 0.4167, 0.2083, 0.4167, 0.2083, 0.5833, 0.25, 0.5833, 0.25, 0.5, 0.2083, 0.5, 0.2083, 0.6667, 0.25, 0.6667, 0.25, 0.5833, 0.2083, 0.5833, 0.2083, 0.75, 0.25, 0.75, 0.25, 0.6667, 0.2083, 0.6667, 0.2083, 0.8333, 0.25, 0.8333, 0.25, 0.75, 0.2083, 0.75, 0.2083, 0.9167, 0.25, 0.9167, 0.25, 0.8333, 0.2083, 0.8333, 0.25, 1.0, 0.2917, 1.0, 0.2917, 0.9167, 0.25, 0.9167, 0.25, 0.08333, 0.2917, 0.08333, 0.2917, 0.0, 0.25, 0.0, 0.25, 0.1667, 0.2917, 0.1667, 0.2917, 0.08333, 0.25, 0.08333, 0.25, 0.25, 0.2917, 0.25, 0.2917, 0.1667, 0.25, 0.1667, 0.25, 0.3333, 0.2917, 0.3333, 0.2917, 0.25, 0.25, 0.25, 0.25, 0.4167, 0.2917, 0.4167, 0.2917, 0.3333, 0.25, 0.3333, 0.25, 0.5, 0.2917, 0.5, 0.2917, 0.4167, 0.25, 0.4167, 0.25, 0.5833, 0.2917, 0.5833, 0.2917, 0.5, 0.25, 0.5, 0.25, 0.6667, 0.2917, 0.6667, 0.2917, 0.5833, 0.25, 0.5833, 0.25, 0.75, 0.2917, 0.75, 0.2917, 0.6667, 0.25, 0.6667, 0.25, 0.8333, 0.2917, 0.8333, 0.2917, 0.75, 0.25, 0.75, 0.25, 0.9167, 0.2917, 0.9167, 0.2917, 0.8333, 0.25, 0.8333, 0.2917, 1.0, 0.3333, 1.0, 0.3333, 0.9167, 0.2917, 0.9167, 0.2917, 0.08333, 0.3333, 0.08333, 0.3333, 0.0, 0.2917, 0.0, 0.2917, 0.1667, 0.3333, 0.1667, 0.3333, 0.08333, 0.2917, 0.08333, 0.2917, 0.25, 0.3333, 0.25, 0.3333, 0.1667, 0.2917, 0.1667, 0.2917, 0.3333, 0.3333, 0.3333, 0.3333, 0.25, 0.2917, 0.25, 0.2917, 0.4167, 0.3333, 0.4167, 0.3333, 0.3333, 0.2917, 0.3333, 0.2917, 0.5, 0.3333, 0.5, 0.3333, 0.4167, 0.2917, 0.4167, 0.2917, 0.5833, 0.3333, 0.5833, 0.3333, 0.5, 0.2917, 0.5, 0.2917, 0.6667, 0.3333, 0.6667, 0.3333, 0.5833, 0.2917, 0.5833, 0.2917, 0.75, 0.3333, 0.75, 0.3333, 0.6667, 0.2917, 0.6667, 0.2917, 0.8333, 0.3333, 0.8333, 0.3333, 0.75, 0.2917, 0.75, 0.2917, 0.9167, 0.3333, 0.9167, 0.3333, 0.8333, 0.2917, 0.8333, 0.3333, 1.0, 0.375, 1.0, 0.375, 0.9167, 0.3333, 0.9167, 0.3333, 0.08333, 0.375, 0.08333, 0.375, 0.0, 0.3333, 0.0, 0.3333, 0.1667, 0.375, 0.1667, 0.375, 0.08333, 0.3333, 0.08333, 0.3333, 0.25, 0.375, 0.25, 0.375, 0.1667, 0.3333, 0.1667, 0.3333, 0.3333, 0.375, 0.3333, 0.375, 0.25, 0.3333, 0.25, 0.3333, 0.4167, 0.375, 0.4167, 0.375, 0.3333, 0.3333, 0.3333, 0.3333, 0.5, 0.375, 0.5, 0.375, 0.4167, 0.3333, 0.4167, 0.3333, 0.5833, 0.375, 0.5833, 0.375, 0.5, 0.3333, 0.5, 0.3333, 0.6667, 0.375, 0.6667, 0.375, 0.5833, 0.3333, 0.5833, 0.3333, 0.75, 0.375, 0.75, 0.375, 0.6667, 0.3333, 0.6667, 0.3333, 0.8333, 0.375, 0.8333, 0.375, 0.75, 0.3333, 0.75, 0.3333, 0.9167, 0.375, 0.9167, 0.375, 0.8333, 0.3333, 0.8333, 0.375, 1.0, 0.4167, 1.0, 0.4167, 0.9167, 0.375, 0.9167, 0.375, 0.08333, 0.4167, 0.08333, 0.4167, 0.0, 0.375, 0.0, 0.375, 0.1667, 0.4167, 0.1667, 0.4167, 0.08333, 0.375, 0.08333, 0.375, 0.25, 0.4167, 0.25, 0.4167, 0.1667, 0.375, 0.1667, 0.375, 0.3333, 0.4167, 0.3333, 0.4167, 0.25, 0.375, 0.25, 0.375, 0.4167, 0.4167, 0.4167, 0.4167, 0.3333, 0.375, 0.3333, 0.375, 0.5, 0.4167, 0.5, 0.4167, 0.4167, 0.375, 0.4167, 0.375, 0.5833, 0.4167, 0.5833, 0.4167, 0.5, 0.375, 0.5, 0.375, 0.6667, 0.4167, 0.6667, 0.4167, 0.5833, 0.375, 0.5833, 0.375, 0.75, 0.4167, 0.75, 0.4167, 0.6667, 0.375, 0.6667, 0.375, 0.8333, 0.4167, 0.8333, 0.4167, 0.75, 0.375, 0.75, 0.375, 0.9167, 0.4167, 0.9167, 0.4167, 0.8333, 0.375, 0.8333, 0.4167, 1.0, 0.4583, 1.0, 0.4583, 0.9167, 0.4167, 0.9167, 0.4167, 0.08333, 0.4583, 0.08333, 0.4583, 0.0, 0.4167, 0.0, 0.4167, 0.1667, 0.4583, 0.1667, 0.4583, 0.08333, 0.4167, 0.08333, 0.4167, 0.25, 0.4583, 0.25, 0.4583, 0.1667, 0.4167, 0.1667, 0.4167, 0.3333, 0.4583, 0.3333, 0.4583, 0.25, 0.4167, 0.25, 0.4167, 0.4167, 0.4583, 0.4167, 0.4583, 0.3333, 0.4167, 0.3333, 0.4167, 0.5, 0.4583, 0.5, 0.4583, 0.4167, 0.4167, 0.4167, 0.4167, 0.5833, 0.4583, 0.5833, 0.4583, 0.5, 0.4167, 0.5, 0.4167, 0.6667, 0.4583, 0.6667, 0.4583, 0.5833, 0.4167, 0.5833, 0.4167, 0.75, 0.4583, 0.75, 0.4583, 0.6667, 0.4167, 0.6667, 0.4167, 0.8333, 0.4583, 0.8333, 0.4583, 0.75, 0.4167, 0.75, 0.4167, 0.9167, 0.4583, 0.9167, 0.4583, 0.8333, 0.4167, 0.8333, 0.4583, 1.0, 0.5, 1.0, 0.5, 0.9167, 0.4583, 0.9167, 0.4583, 0.08333, 0.5, 0.08333, 0.5, 0.0, 0.4583, 0.0, 0.4583, 0.1667, 0.5, 0.1667, 0.5, 0.08333, 0.4583, 0.08333, 0.4583, 0.25, 0.5, 0.25, 0.5, 0.1667, 0.4583, 0.1667, 0.4583, 0.3333, 0.5, 0.3333, 0.5, 0.25, 0.4583, 0.25, 0.4583, 0.4167, 0.5, 0.4167, 0.5, 0.3333, 0.4583, 0.3333, 0.4583, 0.5, 0.5, 0.5, 0.5, 0.4167, 0.4583, 0.4167, 0.4583, 0.5833, 0.5, 0.5833, 0.5, 0.5, 0.4583, 0.5, 0.4583, 0.6667, 0.5, 0.6667, 0.5, 0.5833, 0.4583, 0.5833, 0.4583, 0.75, 0.5, 0.75, 0.5, 0.6667, 0.4583, 0.6667, 0.4583, 0.8333, 0.5, 0.8333, 0.5, 0.75, 0.4583, 0.75, 0.4583, 0.9167, 0.5, 0.9167, 0.5, 0.8333, 0.4583, 0.8333, 0.5, 1.0, 0.5417, 1.0, 0.5417, 0.9167, 0.5, 0.9167, 0.5, 0.08333, 0.5417, 0.08333, 0.5417, 0.0, 0.5, 0.0, 0.5, 0.1667, 0.5417, 0.1667, 0.5417, 0.08333, 0.5, 0.08333, 0.5, 0.25, 0.5417, 0.25, 0.5417, 0.1667, 0.5, 0.1667, 0.5, 0.3333, 0.5417, 0.3333, 0.5417, 0.25, 0.5, 0.25, 0.5, 0.4167, 0.5417, 0.4167, 0.5417, 0.3333, 0.5, 0.3333, 0.5, 0.5, 0.5417, 0.5, 0.5417, 0.4167, 0.5, 0.4167, 0.5, 0.5833, 0.5417, 0.5833, 0.5417, 0.5, 0.5, 0.5, 0.5, 0.6667, 0.5417, 0.6667, 0.5417, 0.5833, 0.5, 0.5833, 0.5, 0.75, 0.5417, 0.75, 0.5417, 0.6667, 0.5, 0.6667, 0.5, 0.8333, 0.5417, 0.8333, 0.5417, 0.75, 0.5, 0.75, 0.5, 0.9167, 0.5417, 0.9167, 0.5417, 0.8333, 0.5, 0.8333, 0.5417, 1.0, 0.5833, 1.0, 0.5833, 0.9167, 0.5417, 0.9167, 0.5417, 0.08333, 0.5833, 0.08333, 0.5833, 0.0, 0.5417, 0.0, 0.5417, 0.1667, 0.5833, 0.1667, 0.5833, 0.08333, 0.5417, 0.08333, 0.5417, 0.25, 0.5833, 0.25, 0.5833, 0.1667, 0.5417, 0.1667, 0.5417, 0.3333, 0.5833, 0.3333, 0.5833, 0.25, 0.5417, 0.25, 0.5417, 0.4167, 0.5833, 0.4167, 0.5833, 0.3333, 0.5417, 0.3333, 0.5417, 0.5, 0.5833, 0.5, 0.5833, 0.4167, 0.5417, 0.4167, 0.5417, 0.5833, 0.5833, 0.5833, 0.5833, 0.5, 0.5417, 0.5, 0.5417, 0.6667, 0.5833, 0.6667, 0.5833, 0.5833, 0.5417, 0.5833, 0.5417, 0.75, 0.5833, 0.75, 0.5833, 0.6667, 0.5417, 0.6667, 0.5417, 0.8333, 0.5833, 0.8333, 0.5833, 0.75, 0.5417, 0.75, 0.5417, 0.9167, 0.5833, 0.9167, 0.5833, 0.8333, 0.5417, 0.8333, 0.5833, 1.0, 0.625, 1.0, 0.625, 0.9167, 0.5833, 0.9167, 0.5833, 0.08333, 0.625, 0.08333, 0.625, 0.0, 0.5833, 0.0, 0.5833, 0.1667, 0.625, 0.1667, 0.625, 0.08333, 0.5833, 0.08333, 0.5833, 0.25, 0.625, 0.25, 0.625, 0.1667, 0.5833, 0.1667, 0.5833, 0.3333, 0.625, 0.3333, 0.625, 0.25, 0.5833, 0.25, 0.5833, 0.4167, 0.625, 0.4167, 0.625, 0.3333, 0.5833, 0.3333, 0.5833, 0.5, 0.625, 0.5, 0.625, 0.4167, 0.5833, 0.4167, 0.5833, 0.5833, 0.625, 0.5833, 0.625, 0.5, 0.5833, 0.5, 0.5833, 0.6667, 0.625, 0.6667, 0.625, 0.5833, 0.5833, 0.5833, 0.5833, 0.75, 0.625, 0.75, 0.625, 0.6667, 0.5833, 0.6667, 0.5833, 0.8333, 0.625, 0.8333, 0.625, 0.75, 0.5833, 0.75, 0.5833, 0.9167, 0.625, 0.9167, 0.625, 0.8333, 0.5833, 0.8333, 0.625, 1.0, 0.6667, 1.0, 0.6667, 0.9167, 0.625, 0.9167, 0.625, 0.08333, 0.6667, 0.08333, 0.6667, 0.0, 0.625, 0.0, 0.625, 0.1667, 0.6667, 0.1667, 0.6667, 0.08333, 0.625, 0.08333, 0.625, 0.25, 0.6667, 0.25, 0.6667, 0.1667, 0.625, 0.1667, 0.625, 0.3333, 0.6667, 0.3333, 0.6667, 0.25, 0.625, 0.25, 0.625, 0.4167, 0.6667, 0.4167, 0.6667, 0.3333, 0.625, 0.3333, 0.625, 0.5, 0.6667, 0.5, 0.6667, 0.4167, 0.625, 0.4167, 0.625, 0.5833, 0.6667, 0.5833, 0.6667, 0.5, 0.625, 0.5, 0.625, 0.6667, 0.6667, 0.6667, 0.6667, 0.5833, 0.625, 0.5833, 0.625, 0.75, 0.6667, 0.75, 0.6667, 0.6667, 0.625, 0.6667, 0.625, 0.8333, 0.6667, 0.8333, 0.6667, 0.75, 0.625, 0.75, 0.625, 0.9167, 0.6667, 0.9167, 0.6667, 0.8333, 0.625, 0.8333, 0.6667, 1.0, 0.7083, 1.0, 0.7083, 0.9167, 0.6667, 0.9167, 0.6667, 0.08333, 0.7083, 0.08333, 0.7083, 0.0, 0.6667, 0.0, 0.6667, 0.1667, 0.7083, 0.1667, 0.7083, 0.08333, 0.6667, 0.08333, 0.6667, 0.25, 0.7083, 0.25, 0.7083, 0.1667, 0.6667, 0.1667, 0.6667, 0.3333, 0.7083, 0.3333, 0.7083, 0.25, 0.6667, 0.25, 0.6667, 0.4167, 0.7083, 0.4167, 0.7083, 0.3333, 0.6667, 0.3333, 0.6667, 0.5, 0.7083, 0.5, 0.7083, 0.4167, 0.6667, 0.4167, 0.6667, 0.5833, 0.7083, 0.5833, 0.7083, 0.5, 0.6667, 0.5, 0.6667, 0.6667, 0.7083, 0.6667, 0.7083, 0.5833, 0.6667, 0.5833, 0.6667, 0.75, 0.7083, 0.75, 0.7083, 0.6667, 0.6667, 0.6667, 0.6667, 0.8333, 0.7083, 0.8333, 0.7083, 0.75, 0.6667, 0.75, 0.6667, 0.9167, 0.7083, 0.9167, 0.7083, 0.8333, 0.6667, 0.8333, 0.7083, 1.0, 0.75, 1.0, 0.75, 0.9167, 0.7083, 0.9167, 0.7083, 0.08333, 0.75, 0.08333, 0.75, 0.0, 0.7083, 0.0, 0.7083, 0.1667, 0.75, 0.1667, 0.75, 0.08333, 0.7083, 0.08333, 0.7083, 0.25, 0.75, 0.25, 0.75, 0.1667, 0.7083, 0.1667, 0.7083, 0.3333, 0.75, 0.3333, 0.75, 0.25, 0.7083, 0.25, 0.7083, 0.4167, 0.75, 0.4167, 0.75, 0.3333, 0.7083, 0.3333, 0.7083, 0.5, 0.75, 0.5, 0.75, 0.4167, 0.7083, 0.4167, 0.7083, 0.5833, 0.75, 0.5833, 0.75, 0.5, 0.7083, 0.5, 0.7083, 0.6667, 0.75, 0.6667, 0.75, 0.5833, 0.7083, 0.5833, 0.7083, 0.75, 0.75, 0.75, 0.75, 0.6667, 0.7083, 0.6667, 0.7083, 0.8333, 0.75, 0.8333, 0.75, 0.75, 0.7083, 0.75, 0.7083, 0.9167, 0.75, 0.9167, 0.75, 0.8333, 0.7083, 0.8333, 0.75, 1.0, 0.7917, 1.0, 0.7917, 0.9167, 0.75, 0.9167, 0.75, 0.08333, 0.7917, 0.08333, 0.7917, 0.0, 0.75, 0.0, 0.75, 0.1667, 0.7917, 0.1667, 0.7917, 0.08333, 0.75, 0.08333, 0.75, 0.25, 0.7917, 0.25, 0.7917, 0.1667, 0.75, 0.1667, 0.75, 0.3333, 0.7917, 0.3333, 0.7917, 0.25, 0.75, 0.25, 0.75, 0.4167, 0.7917, 0.4167, 0.7917, 0.3333, 0.75, 0.3333, 0.75, 0.5, 0.7917, 0.5, 0.7917, 0.4167, 0.75, 0.4167, 0.75, 0.5833, 0.7917, 0.5833, 0.7917, 0.5, 0.75, 0.5, 0.75, 0.6667, 0.7917, 0.6667, 0.7917, 0.5833, 0.75, 0.5833, 0.75, 0.75, 0.7917, 0.75, 0.7917, 0.6667, 0.75, 0.6667, 0.75, 0.8333, 0.7917, 0.8333, 0.7917, 0.75, 0.75, 0.75, 0.75, 0.9167, 0.7917, 0.9167, 0.7917, 0.8333, 0.75, 0.8333, 0.7917, 1.0, 0.8333, 1.0, 0.8333, 0.9167, 0.7917, 0.9167, 0.7917, 0.08333, 0.8333, 0.08333, 0.8333, 0.0, 0.7917, 0.0, 0.7917, 0.1667, 0.8333, 0.1667, 0.8333, 0.08333, 0.7917, 0.08333, 0.7917, 0.25, 0.8333, 0.25, 0.8333, 0.1667, 0.7917, 0.1667, 0.7917, 0.3333, 0.8333, 0.3333, 0.8333, 0.25, 0.7917, 0.25, 0.7917, 0.4167, 0.8333, 0.4167, 0.8333, 0.3333, 0.7917, 0.3333, 0.7917, 0.5, 0.8333, 0.5, 0.8333, 0.4167, 0.7917, 0.4167, 0.7917, 0.5833, 0.8333, 0.5833, 0.8333, 0.5, 0.7917, 0.5, 0.7917, 0.6667, 0.8333, 0.6667, 0.8333, 0.5833, 0.7917, 0.5833, 0.7917, 0.75, 0.8333, 0.75, 0.8333, 0.6667, 0.7917, 0.6667, 0.7917, 0.8333, 0.8333, 0.8333, 0.8333, 0.75, 0.7917, 0.75, 0.7917, 0.9167, 0.8333, 0.9167, 0.8333, 0.8333, 0.7917, 0.8333, 0.8333, 1.0, 0.875, 1.0, 0.875, 0.9167, 0.8333, 0.9167, 0.8333, 0.08333, 0.875, 0.08333, 0.875, 0.0, 0.8333, 0.0, 0.8333, 0.1667, 0.875, 0.1667, 0.875, 0.08333, 0.8333, 0.08333, 0.8333, 0.25, 0.875, 0.25, 0.875, 0.1667, 0.8333, 0.1667, 0.8333, 0.3333, 0.875, 0.3333, 0.875, 0.25, 0.8333, 0.25, 0.8333, 0.4167, 0.875, 0.4167, 0.875, 0.3333, 0.8333, 0.3333, 0.8333, 0.5, 0.875, 0.5, 0.875, 0.4167, 0.8333, 0.4167, 0.8333, 0.5833, 0.875, 0.5833, 0.875, 0.5, 0.8333, 0.5, 0.8333, 0.6667, 0.875, 0.6667, 0.875, 0.5833, 0.8333, 0.5833, 0.8333, 0.75, 0.875, 0.75, 0.875, 0.6667, 0.8333, 0.6667, 0.8333, 0.8333, 0.875, 0.8333, 0.875, 0.75, 0.8333, 0.75, 0.8333, 0.9167, 0.875, 0.9167, 0.875, 0.8333, 0.8333, 0.8333, 0.875, 1.0, 0.9167, 1.0, 0.9167, 0.9167, 0.875, 0.9167, 0.875, 0.08333, 0.9167, 0.08333, 0.9167, 0.0, 0.875, 0.0, 0.875, 0.1667, 0.9167, 0.1667, 0.9167, 0.08333, 0.875, 0.08333, 0.875, 0.25, 0.9167, 0.25, 0.9167, 0.1667, 0.875, 0.1667, 0.875, 0.3333, 0.9167, 0.3333, 0.9167, 0.25, 0.875, 0.25, 0.875, 0.4167, 0.9167, 0.4167, 0.9167, 0.3333, 0.875, 0.3333, 0.875, 0.5, 0.9167, 0.5, 0.9167, 0.4167, 0.875, 0.4167, 0.875, 0.5833, 0.9167, 0.5833, 0.9167, 0.5, 0.875, 0.5, 0.875, 0.6667, 0.9167, 0.6667, 0.9167, 0.5833, 0.875, 0.5833, 0.875, 0.75, 0.9167, 0.75, 0.9167, 0.6667, 0.875, 0.6667, 0.875, 0.8333, 0.9167, 0.8333, 0.9167, 0.75, 0.875, 0.75, 0.875, 0.9167, 0.9167, 0.9167, 0.9167, 0.8333, 0.875, 0.8333, 0.9167, 1.0, 0.9583, 1.0, 0.9583, 0.9167, 0.9167, 0.9167, 0.9167, 0.08333, 0.9583, 0.08333, 0.9583, 0.0, 0.9167, 0.0, 0.9167, 0.1667, 0.9583, 0.1667, 0.9583, 0.08333, 0.9167, 0.08333, 0.9167, 0.25, 0.9583, 0.25, 0.9583, 0.1667, 0.9167, 0.1667, 0.9167, 0.3333, 0.9583, 0.3333, 0.9583, 0.25, 0.9167, 0.25, 0.9167, 0.4167, 0.9583, 0.4167, 0.9583, 0.3333, 0.9167, 0.3333, 0.9167, 0.5, 0.9583, 0.5, 0.9583, 0.4167, 0.9167, 0.4167, 0.9167, 0.5833, 0.9583, 0.5833, 0.9583, 0.5, 0.9167, 0.5, 0.9167, 0.6667, 0.9583, 0.6667, 0.9583, 0.5833, 0.9167, 0.5833, 0.9167, 0.75, 0.9583, 0.75, 0.9583, 0.6667, 0.9167, 0.6667, 0.9167, 0.8333, 0.9583, 0.8333, 0.9583, 0.75, 0.9167, 0.75, 0.9167, 0.9167, 0.9583, 0.9167, 0.9583, 0.8333, 0.9167, 0.8333, 0.9583, 1.0, 1.0, 1.0, 1.0, 0.9167, 0.9583, 0.9167, 0.9583, 0.08333, 1.0, 0.08333, 1.0, 0.0, 0.9583, 0.0, 0.9583, 0.1667, 1.0, 0.1667, 1.0, 0.08333, 0.9583, 0.08333, 0.9583, 0.25, 1.0, 0.25, 1.0, 0.1667, 0.9583, 0.1667, 0.9583, 0.3333, 1.0, 0.3333, 1.0, 0.25, 0.9583, 0.25, 0.9583, 0.4167, 1.0, 0.4167, 1.0, 0.3333, 0.9583, 0.3333, 0.9583, 0.5, 1.0, 0.5, 1.0, 0.4167, 0.9583, 0.4167, 0.9583, 0.5833, 1.0, 0.5833, 1.0, 0.5, 0.9583, 0.5, 0.9583, 0.6667, 1.0, 0.6667, 1.0, 0.5833, 0.9583, 0.5833, 0.9583, 0.75, 1.0, 0.75, 1.0, 0.6667, 0.9583, 0.6667, 0.9583, 0.8333, 1.0, 0.8333, 1.0, 0.75, 0.9583, 0.75, 0.9583, 0.9167, 1.0, 0.9167, 1.0, 0.8333, 0.9583, 0.8333])
me_arespath_data_006.auto_texspace = False
me_arespath_data_006.update()

# ---- curves / text
cu_arespath_data = bpy.data.curves.new('AresPath_Data', 'CURVE')
cu_arespath_data.dimensions = '3D'
_sp = cu_arespath_data.splines.new('BEZIER'); _sp.bezier_points.add(2)
_sp.bezier_points.foreach_set('co', [0.0, 0.0, 0.0, 0.0, 0.0, -500.0, 50.0, 0.0, -3500.0])
_sp.bezier_points.foreach_set('handle_left', [0.0, 0.0, 195.2, -1.627, 0.0, -304.8, 30.48, 0.0, -2329.0])
_sp.bezier_points.foreach_set('handle_right', [0.0, 0.0, -195.2, 8.133, 0.0, -1476.0, 69.52, 0.0, -4671.0])
for _p, _l, _r in zip(_sp.bezier_points, ['AUTO', 'AUTO', 'AUTO'], ['AUTO', 'AUTO', 'AUTO']): _p.handle_left_type = _l; _p.handle_right_type = _r
cu_arespath_data.fill_mode = 'FULL'
cu_arespath_data_001 = bpy.data.curves.new('AresPath_Data.001', 'CURVE')
cu_arespath_data_001.dimensions = '3D'
_sp = cu_arespath_data_001.splines.new('BEZIER'); _sp.bezier_points.add(2)
_sp.bezier_points.foreach_set('co', [0.0, 0.0, 0.0, 0.0, 0.0, -500.0, 50.0, 0.0, -3500.0])
_sp.bezier_points.foreach_set('handle_left', [0.0, 0.0, 195.2, -1.627, 0.0, -304.8, 30.48, 0.0, -2329.0])
_sp.bezier_points.foreach_set('handle_right', [0.0, 0.0, -195.2, 8.133, 0.0, -1476.0, 69.52, 0.0, -4671.0])
for _p, _l, _r in zip(_sp.bezier_points, ['AUTO', 'AUTO', 'AUTO'], ['AUTO', 'AUTO', 'AUTO']): _p.handle_left_type = _l; _p.handle_right_type = _r
cu_arespath_data_001.bevel_depth = 0.75
cu_arespath_data_001.fill_mode = 'FULL'
cu_arespath_data_002 = bpy.data.curves.new('AresPath_Data.002', 'CURVE')
cu_arespath_data_002.dimensions = '3D'
_sp = cu_arespath_data_002.splines.new('BEZIER'); _sp.bezier_points.add(2)
_sp.bezier_points.foreach_set('co', [0.0, 0.0, 0.0, 0.0, 0.0, -500.0, 50.0, 0.0, -3500.0])
_sp.bezier_points.foreach_set('handle_left', [0.0, 0.0, 195.2, -1.627, 0.0, -304.8, 30.48, 0.0, -2329.0])
_sp.bezier_points.foreach_set('handle_right', [0.0, 0.0, -195.2, 8.133, 0.0, -1476.0, 69.52, 0.0, -4671.0])
for _p, _l, _r in zip(_sp.bezier_points, ['AUTO', 'AUTO', 'AUTO'], ['AUTO', 'AUTO', 'AUTO']): _p.handle_left_type = _l; _p.handle_right_type = _r
cu_arespath_data_002.bevel_depth = 0.55
cu_arespath_data_002.fill_mode = 'FULL'
cu_arespath_data_003 = bpy.data.curves.new('AresPath_Data.003', 'CURVE')
cu_arespath_data_003.dimensions = '3D'
_sp = cu_arespath_data_003.splines.new('BEZIER'); _sp.bezier_points.add(2)
_sp.bezier_points.foreach_set('co', [0.0, 0.0, 0.0, 0.0, 0.0, -500.0, 50.0, 0.0, -3500.0])
_sp.bezier_points.foreach_set('handle_left', [0.0, 0.0, 195.2, -1.627, 0.0, -304.8, 30.48, 0.0, -2329.0])
_sp.bezier_points.foreach_set('handle_right', [0.0, 0.0, -195.2, 8.133, 0.0, -1476.0, 69.52, 0.0, -4671.0])
for _p, _l, _r in zip(_sp.bezier_points, ['AUTO', 'AUTO', 'AUTO'], ['AUTO', 'AUTO', 'AUTO']): _p.handle_left_type = _l; _p.handle_right_type = _r
cu_arespath_data_003.bevel_depth = 0.45
cu_arespath_data_003.fill_mode = 'FULL'
cu_arespath_data_004 = bpy.data.curves.new('AresPath_Data.004', 'CURVE')
cu_arespath_data_004.dimensions = '3D'
_sp = cu_arespath_data_004.splines.new('BEZIER'); _sp.bezier_points.add(2)
_sp.bezier_points.foreach_set('co', [0.0, 0.0, 0.0, 0.0, 0.0, -500.0, 50.0, 0.0, -3500.0])
_sp.bezier_points.foreach_set('handle_left', [0.0, 0.0, 195.2, -1.627, 0.0, -304.8, 30.48, 0.0, -2329.0])
_sp.bezier_points.foreach_set('handle_right', [0.0, 0.0, -195.2, 8.133, 0.0, -1476.0, 69.52, 0.0, -4671.0])
for _p, _l, _r in zip(_sp.bezier_points, ['AUTO', 'AUTO', 'AUTO'], ['AUTO', 'AUTO', 'AUTO']): _p.handle_left_type = _l; _p.handle_right_type = _r
cu_arespath_data_004.bevel_depth = 0.35
cu_arespath_data_004.fill_mode = 'FULL'
cu_arespath_data_005 = bpy.data.curves.new('AresPath_Data.005', 'CURVE')
cu_arespath_data_005.dimensions = '3D'
_sp = cu_arespath_data_005.splines.new('BEZIER'); _sp.bezier_points.add(2)
_sp.bezier_points.foreach_set('co', [0.0, 0.0, 0.0, 0.0, 0.0, -500.0, 50.0, 0.0, -3500.0])
_sp.bezier_points.foreach_set('handle_left', [0.0, 0.0, 195.2, -1.627, 0.0, -304.8, 30.48, 0.0, -2329.0])
_sp.bezier_points.foreach_set('handle_right', [0.0, 0.0, -195.2, 8.133, 0.0, -1476.0, 69.52, 0.0, -4671.0])
for _p, _l, _r in zip(_sp.bezier_points, ['AUTO', 'AUTO', 'AUTO'], ['AUTO', 'AUTO', 'AUTO']): _p.handle_left_type = _l; _p.handle_right_type = _r
cu_arespath_data_005.bevel_depth = 0.25
cu_arespath_data_005.fill_mode = 'FULL'

# ---- objects
ob_light = bpy.data.objects.new('Light', light_light)
ob_geo_beaufort = bpy.data.objects.new('GEO_Beaufort', me_cube)
ob_geo_ecca_shale = bpy.data.objects.new('GEO_Ecca_Shale', me_cube_001)
ob_geo_dolerite_sill = bpy.data.objects.new('GEO_Dolerite_Sill', me_cube_002)
ob_geo_dwyka = bpy.data.objects.new('GEO_Dwyka', me_cube_003)
ob_geo_basement = bpy.data.objects.new('GEO_Basement', me_cube_004)
ob_geo_dolerite_sill_procedural = bpy.data.objects.new('GEO_Dolerite_Sill_Procedural', me_geo_dolerite_sill_procedural_mesh)
ob_ctrl_geo_dolerite_sill_procedural_texspace = bpy.data.objects.new('CTRL_GEO_Dolerite_Sill_Procedural_TexSpace', None)
ob_geo_cellar_void = bpy.data.objects.new('GEO_Cellar_Void', me_geo_cellar_void_mesh)
ob_geo_cellar_structure = bpy.data.objects.new('GEO_Cellar_Structure', me_geo_cellar_structure_mesh)
ob_wel_wellbore_main = bpy.data.objects.new('WEL_Wellbore_Main', cu_arespath_data)
ob_wel_wellbore_cutter = bpy.data.objects.new('WEL_Wellbore_Cutter', cu_arespath_data_001)
ob_wel_casing_conductor = bpy.data.objects.new('WEL_Casing_Conductor', cu_arespath_data_002)
ob_wel_casing_surface = bpy.data.objects.new('WEL_Casing_Surface', cu_arespath_data_003)
ob_wel_casing_intermediate = bpy.data.objects.new('WEL_Casing_Intermediate', cu_arespath_data_004)
ob_wel_casing_production = bpy.data.objects.new('WEL_Casing_Production', cu_arespath_data_005)
ob_wel_cutter_mesh_proxy = bpy.data.objects.new('WEL_Cutter_MESH_PROXY', me_arespath_data_006)

# ---- transforms, parenting, visibility, modifiers, constraints
ob_light.location = (4.076, 1.005, 5.904)
ob_light.rotation_euler = (0.6503, 0.05522, 1.866)
ob_light.lock_rotations_4d = False
ob_light.empty_display_type = 'ARROWS'
ob_light.color = (0.0, 0.0, 0.0, 0.0)
ob_light.lineart.crease_threshold = 0.0
ob_geo_beaufort.location = (0.0, 0.0, -400.0)
ob_geo_beaufort.scale = (200.0, 200.0, 800.0)
_m = ob_geo_beaufort.modifiers.new('Boolean', 'BOOLEAN')
_m.object = ob_wel_cutter_mesh_proxy
_m = ob_geo_beaufort.modifiers.new('Boolean.001', 'BOOLEAN')
_m.object = ob_geo_cellar_void
_m.use_self = True
ob_geo_ecca_shale.location = (0.0, 0.0, -1650.0)
ob_geo_ecca_shale.scale = (200.0, 200.0, 1700.0)
_m = ob_geo_ecca_shale.modifiers.new('Boolean', 'BOOLEAN')
_m.object = ob_geo_dolerite_sill_procedural
_m = ob_geo_ecca_shale.modifiers.new('Boolean.001', 'BOOLEAN')
_m.object = ob_wel_cutter_mesh_proxy
ob_geo_dolerite_sill.location = (0.0, 0.0, -1300.0)
ob_geo_dolerite_sill.scale = (200.0, 200.0, 200.0)
_m = ob_geo_dolerite_sill.modifiers.new('Boolean', 'BOOLEAN')
_m.object = ob_wel_cutter_mesh_proxy
ob_geo_dwyka.location = (0.0, 0.0, -3000.0)
ob_geo_dwyka.scale = (200.0, 200.0, 1000.0)
_m = ob_geo_dwyka.modifiers.new('Boolean', 'BOOLEAN')
_m.object = ob_wel_cutter_mesh_proxy
ob_geo_basement.location = (0.0, 0.0, -4000.0)
ob_geo_basement.scale = (200.0, 200.0, 1000.0)
ob_geo_dolerite_sill_procedural.location = (0.0, 0.0, -1300.0)
_m = ob_geo_dolerite_sill_procedural.modifiers.new('MOD_Subd_Simple', 'SUBSURF')
_m.subdivision_type = 'SIMPLE'
_m.levels = 4
_m.render_levels = 5
_m = ob_geo_dolerite_sill_procedural.modifiers.new('MOD_Displace_Rocky', 'DISPLACE')
_m.mid_level = 0.0
_m.strength = 18.0
_m.texture_coords = 'OBJECT'
_m.texture_coords_object = ob_ctrl_geo_dolerite_sill_procedural_texspace
_m = ob_geo_dolerite_sill_procedural.modifiers.new('MOD_EdgeSplit', 'EDGE_SPLIT')
_m.split_angle = 0.6632
_m.use_edge_sharp = False
_m = ob_geo_dolerite_sill_procedural.modifiers.new('Boolean', 'BOOLEAN')
ob_ctrl_geo_dolerite_sill_procedural_texspace.location = (0.0, 0.0, -1300.0)
ob_ctrl_geo_dolerite_sill_procedural_texspace.empty_display_size = 25.0
ob_geo_cellar_void.location = (0.01, 0.0, 0.05)
ob_geo_cellar_void.scale = (1.0, 1.0, 0.9969)
ob_geo_cellar_void.display_type = 'BOUNDS'
ob_geo_cellar_structure.location = (0.0, 0.0, 0.0)
_m = ob_geo_cellar_structure.modifiers.new('Boolean', 'BOOLEAN')
_m.object = ob_wel_cutter_mesh_proxy
_m.use_self = True
_m = ob_geo_cellar_structure.modifiers.new('Solidify', 'SOLIDIFY')
_m.thickness = 0.27
_m.offset = 1.0
ob_wel_wellbore_main.location = (0.0, 0.0, -3.0)
ob_wel_wellbore_cutter.parent = ob_wel_wellbore_main
ob_wel_wellbore_cutter.location = (0.0, 0.0, 0.0)
ob_wel_casing_conductor.parent = ob_wel_wellbore_main
ob_wel_casing_conductor.location = (0.0, 0.0, 0.0)
ob_wel_casing_surface.parent = ob_wel_wellbore_main
ob_wel_casing_surface.location = (0.0, 0.0, 0.0)
ob_wel_casing_intermediate.parent = ob_wel_wellbore_main
ob_wel_casing_intermediate.location = (0.0, 0.0, 0.0)
ob_wel_casing_production.parent = ob_wel_wellbore_main
ob_wel_casing_production.location = (0.0, 0.0, 0.0)
ob_wel_cutter_mesh_proxy.parent = ob_wel_wellbore_main
ob_wel_cutter_mesh_proxy.location = (0.001, 0.0, 0.0)

# ---- collection membership
col_env_subsurface_scene.objects.link(ob_light)
col_env_subsurface_scene.objects.link(ob_geo_beaufort)
col_env_subsurface_scene.objects.link(ob_geo_ecca_shale)
col_env_subsurface_scene.objects.link(ob_geo_dolerite_sill)
col_env_subsurface_scene.objects.link(ob_geo_dwyka)
col_env_subsurface_scene.objects.link(ob_geo_basement)
col_env_subsurface_scene.objects.link(ob_geo_dolerite_sill_procedural)
col_env_subsurface_scene.objects.link(ob_ctrl_geo_dolerite_sill_procedural_texspace)
col_env_surface_infrastructure.objects.link(ob_geo_cellar_void)
col_env_surface_infrastructure.objects.link(ob_geo_cellar_structure)
col_env_surface_infrastructure.objects.link(ob_wel_wellbore_main)
col_env_surface_infrastructure.objects.link(ob_wel_wellbore_cutter)
col_env_surface_infrastructure.objects.link(ob_wel_casing_conductor)
col_env_surface_infrastructure.objects.link(ob_wel_casing_surface)
col_env_surface_infrastructure.objects.link(ob_wel_casing_intermediate)
col_env_surface_infrastructure.objects.link(ob_wel_casing_production)
col_env_surface_infrastructure.objects.link(ob_wel_cutter_mesh_proxy)

# ---- scene / render settings (as saved in the file)
scene.frame_start = 1; scene.frame_end = 250; scene.frame_set(3)
scene.render.engine = 'BLENDER_EEVEE_NEXT'
bpy.context.view_layer.update()

# ---- added for rendering (the .blend has no active camera): camera
cam_auto = bpy.data.cameras.new('AutoCamera')
cam_auto.lens = 50.0
cam_auto.sensor_width = 36.0
cam_auto.clip_end = 79193.6
ob_auto_camera = bpy.data.objects.new('AutoCamera', cam_auto)
scene.collection.objects.link(ob_auto_camera)
ob_auto_camera.location = (4512.09, -5414.47, 1368.96)
ob_auto_camera.rotation_euler = (1.09748, -7.21219e-08, 0.694738)
scene.camera = ob_auto_camera
bpy.context.view_layer.update()
